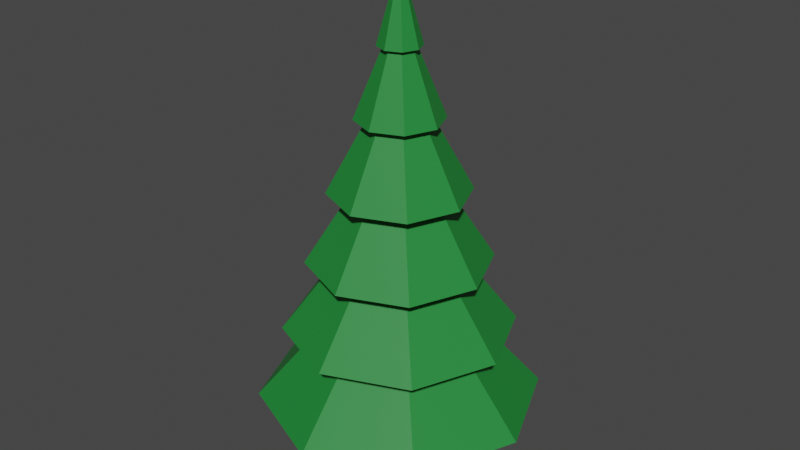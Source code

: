 # Source: firTree_fat.blend  (saved by Blender 2.81.16; exported with 4.5.12 LTS)
import bpy
from mathutils import Matrix  # noqa: F401  (used for matrix-valued properties, if any)

bpy.ops.wm.read_factory_settings(use_empty=True)
scene = bpy.context.scene
scene.name = 'Scene'

# ---- collections
col_collection = bpy.data.collections.new('Collection'); scene.collection.children.link(col_collection)

# ---- materials (node trees are filled in below, after node groups)
mat_needles = bpy.data.materials.new('Needles')
mat_needles.use_transparent_shadow = False
mat_trunk = bpy.data.materials.new('Trunk')
mat_trunk.use_transparent_shadow = False

# ---- material node trees
mat_needles.use_nodes = True; mat_needles.node_tree.nodes.clear()
_N = mat_needles.node_tree.nodes; _L = mat_needles.node_tree.links
n0 = _N.new('ShaderNodeOutputMaterial'); n0.name = 'Material Output'; n0.location = (300, 300)
n1 = _N.new('ShaderNodeBsdfPrincipled'); n1.name = 'Principled BSDF'; n1.location = (10, 300)
n1.distribution = 'GGX'
n1.subsurface_method = 'BURLEY'
n1.inputs[0].default_value = (0.01484, 0.233, 0.03843, 1.0)
n1.inputs[3].default_value = 1.45
n1.inputs[27].default_value = (0.0, 0.0, 0.0, 1.0)
n1.inputs[28].default_value = 1.0
_L.new(n1.outputs[0], n0.inputs[0])
n0.is_active_output = True
mat_trunk.use_nodes = True; mat_trunk.node_tree.nodes.clear()
_N = mat_trunk.node_tree.nodes; _L = mat_trunk.node_tree.links
n0 = _N.new('ShaderNodeOutputMaterial'); n0.name = 'Material Output'; n0.location = (300, 300)
n1 = _N.new('ShaderNodeBsdfPrincipled'); n1.name = 'Principled BSDF'; n1.location = (10, 300)
n1.distribution = 'GGX'
n1.subsurface_method = 'BURLEY'
n1.inputs[0].default_value = (0.1789, 0.04284, 0.01732, 1.0)
n1.inputs[3].default_value = 1.45
n1.inputs[27].default_value = (0.0, 0.0, 0.0, 1.0)
n1.inputs[28].default_value = 1.0
_L.new(n1.outputs[0], n0.inputs[0])
n0.is_active_output = True

# ---- world
world_world = bpy.data.worlds.new('World'); scene.world = world_world
world_world.use_nodes = True; world_world.node_tree.nodes.clear()
_N = world_world.node_tree.nodes; _L = world_world.node_tree.links
n0 = _N.new('ShaderNodeOutputWorld'); n0.name = 'World Output'; n0.location = (300, 300)
n1 = _N.new('ShaderNodeBackground'); n1.name = 'Background'; n1.location = (10, 300)
n1.inputs[0].default_value = (0.05088, 0.05088, 0.05088, 1.0)
_L.new(n1.outputs[0], n0.inputs[0])
n0.is_active_output = True
world_world.color = (0.05088, 0.05088, 0.05088)
world_world.use_sun_shadow = False
world_world.sun_shadow_jitter_overblur = 0.0

# ---- meshes
me_cylinder = bpy.data.meshes.new('Cylinder')
me_cylinder.from_pydata([(1.958e-09, 1.218, -1.063), (0.8616, 0.8616, -1.063), (1.218, -5.269e-08, -1.063), (0.8616, -0.8616, -1.063), (-1.046e-07, -1.218, -1.063), (-0.8616, -0.8616, -1.063), (2.862e-10, 2.579e-09, 4.871), (-1.218, 1.51e-08, -1.063), (-0.8616, 0.8616, -1.063), (1.059e-09, 1.037, -0.02151), (-4.866e-10, 0.8298, 0.957), (-2.032e-09, 0.6224, 1.935), (-3.578e-09, 0.4149, 2.914), (-5.124e-09, 0.2075, 3.844), (0.1467, 0.1467, 3.844), (0.2934, 0.2934, 2.914), (0.4401, 0.4401, 1.935), (0.5868, 0.5868, 0.957), (0.7335, 0.7335, -0.02151), (0.2075, -1.079e-09, 3.844), (0.4149, -1.169e-08, 2.914), (0.6224, -2.231e-08, 1.935), (0.8298, -3.292e-08, 0.957), (1.037, -4.353e-08, -0.02151), (0.1467, -0.1467, 3.844), (0.2934, -0.2934, 2.914), (0.4401, -0.4401, 1.935), (0.5868, -0.5868, 0.957), (0.7335, -0.7335, -0.02151), (-2.326e-08, -0.2075, 3.844), (-3.985e-08, -0.4149, 2.914), (-5.644e-08, -0.6224, 1.935), (-7.303e-08, -0.8298, 0.957), (-8.962e-08, -1.037, -0.02151), (-0.1467, -0.1467, 3.844), (-0.2934, -0.2934, 2.914), (-0.4401, -0.4401, 1.935), (-0.5868, -0.5868, 0.957), (-0.7335, -0.7335, -0.02151), (-0.2075, 1.046e-08, 3.844), (-0.4149, 1.139e-08, 2.914), (-0.6224, 1.232e-08, 1.935), (-0.8298, 1.325e-08, 0.957), (-1.037, 1.418e-08, -0.02151), (-0.1467, 0.1467, 3.844), (-0.2934, 0.2934, 2.914), (-0.4401, 0.4401, 1.935), (-0.5868, 0.5868, 0.957), (-0.7335, 0.7335, -0.02151), (-9.995e-09, 0.2903, 3.844), (0.2053, 0.2053, 3.844), (0.2903, -2.295e-09, 3.844), (0.2053, -0.2053, 3.844), (-3.537e-08, -0.2903, 3.844), (-0.2053, -0.2053, 3.844), (-0.2903, 1.386e-08, 3.844), (-0.2053, 0.2053, 3.844), (-4.62e-10, 0.5851, 2.914), (0.4137, 0.4137, 2.914), (0.5851, -1.496e-08, 2.914), (0.4137, -0.4137, 2.914), (-5.161e-08, -0.5851, 2.914), (-0.4137, -0.4137, 2.914), (-0.5851, 1.759e-08, 2.914), (-0.4137, 0.4137, 2.914), (6.646e-09, 0.9478, 1.935), (0.6702, 0.6702, 1.935), (0.9478, -3.202e-08, 1.935), (0.6702, -0.6702, 1.935), (-7.622e-08, -0.9478, 1.935), (-0.6702, -0.6702, 1.935), (-0.9478, 2.071e-08, 1.935), (-0.6702, 0.6702, 1.935), (1.429e-08, 1.248, 0.957), (0.8825, 0.8825, 0.957), (1.248, -4.576e-08, 0.957), (0.8825, -0.8825, 0.957), (-9.482e-08, -1.248, 0.957), (-0.8825, -0.8825, 0.957), (-1.248, 2.368e-08, 0.957), (-0.8825, 0.8825, 0.957), (3.636e-09, 1.579, -0.02151), (1.117, 1.117, -0.02151), (1.579, -6.663e-08, -0.02151), (1.117, -1.117, -0.02151), (-1.344e-07, -1.579, -0.02151), (-1.117, -1.117, -0.02151), (-1.579, 2.123e-08, -0.02151), (-1.117, 1.117, -0.02151), (1.378, 1.378, -1.063), (1.948, -8.34e-08, -1.063), (1.378, -1.378, -1.063), (-1.438e-07, -1.948, -1.063), (-1.378, -1.378, -1.063), (-1.948, 2.5e-08, -1.063), (-1.378, 1.378, -1.063), (2.656e-08, 1.948, -1.063)], [], [(49, 6, 50), (50, 6, 51), (51, 6, 52), (52, 6, 53), (53, 6, 54), (54, 6, 55), (55, 6, 56), (56, 6, 49), (0, 1, 2, 3, 4, 5, 7, 8), (95, 48, 9, 96), (88, 47, 10, 81), (80, 46, 11, 73), (72, 45, 12, 65), (64, 44, 13, 57), (94, 43, 48, 95), (87, 42, 47, 88), (79, 41, 46, 80), (71, 40, 45, 72), (63, 39, 44, 64), (93, 38, 43, 94), (86, 37, 42, 87), (78, 36, 41, 79), (70, 35, 40, 71), (62, 34, 39, 63), (92, 33, 38, 93), (85, 32, 37, 86), (77, 31, 36, 78), (69, 30, 35, 70), (61, 29, 34, 62), (91, 28, 33, 92), (84, 27, 32, 85), (76, 26, 31, 77), (68, 25, 30, 69), (60, 24, 29, 61), (90, 23, 28, 91), (83, 22, 27, 84), (75, 21, 26, 76), (67, 20, 25, 68), (59, 19, 24, 60), (89, 18, 23, 90), (82, 17, 22, 83), (74, 16, 21, 75), (66, 15, 20, 67), (58, 14, 19, 59), (96, 9, 18, 89), (81, 10, 17, 82), (73, 11, 16, 74), (65, 12, 15, 66), (57, 13, 14, 58), (44, 56, 49, 13), (39, 55, 56, 44), (34, 54, 55, 39), (29, 53, 54, 34), (24, 52, 53, 29), (19, 51, 52, 24), (14, 50, 51, 19), (13, 49, 50, 14), (12, 57, 58, 15), (15, 58, 59, 20), (20, 59, 60, 25), (25, 60, 61, 30), (30, 61, 62, 35), (35, 62, 63, 40), (40, 63, 64, 45), (45, 64, 57, 12), (11, 65, 66, 16), (16, 66, 67, 21), (21, 67, 68, 26), (26, 68, 69, 31), (31, 69, 70, 36), (36, 70, 71, 41), (41, 71, 72, 46), (46, 72, 65, 11), (10, 73, 74, 17), (17, 74, 75, 22), (22, 75, 76, 27), (27, 76, 77, 32), (32, 77, 78, 37), (37, 78, 79, 42), (42, 79, 80, 47), (47, 80, 73, 10), (9, 81, 82, 18), (18, 82, 83, 23), (23, 83, 84, 28), (28, 84, 85, 33), (33, 85, 86, 38), (38, 86, 87, 43), (43, 87, 88, 48), (48, 88, 81, 9), (0, 96, 89, 1), (1, 89, 90, 2), (2, 90, 91, 3), (3, 91, 92, 4), (4, 92, 93, 5), (5, 93, 94, 7), (7, 94, 95, 8), (8, 95, 96, 0)])
_uv = me_cylinder.uv_layers.new(name='UVMap')
_uv.uv.foreach_set('vector', [1.0, 0.9167, 0.5, 1.0, 0.875, 0.9167, 0.875, 0.9167, 0.5, 1.0, 0.75, 0.9167, 0.75, 0.9167, 0.5, 1.0, 0.625, 0.9167, 0.625, 0.9167, 0.5, 1.0, 0.5, 0.9167, 0.5, 0.9167, 0.5, 1.0, 0.375, 0.9167, 0.375, 0.9167, 0.5, 1.0, 0.25, 0.9167, 0.25, 0.9167, 0.5, 1.0, 0.125, 0.9167, 0.125, 0.9167, 0.5, 1.0, 0.0, 0.9167, 0.75, 0.49, 0.9197, 0.4197, 0.99, 0.25, 0.9197, 0.08029, 0.75, 0.01, 0.5803, 0.08029, 0.51, 0.25, 0.5803, 0.4197, 0.125, 0.5, 0.125, 0.5833, 0.0, 0.5833, 0.0, 0.5, 0.125, 0.5833, 0.125, 0.6667, 0.0, 0.6667, 0.0, 0.5833, 0.125, 0.6667, 0.125, 0.75, 0.0, 0.75, 0.0, 0.6667, 0.125, 0.75, 0.125, 0.8333, 0.0, 0.8333, 0.0, 0.75, 0.125, 0.8333, 0.125, 0.9167, 0.0, 0.9167, 0.0, 0.8333, 0.25, 0.5, 0.25, 0.5833, 0.125, 0.5833, 0.125, 0.5, 0.25, 0.5833, 0.25, 0.6667, 0.125, 0.6667, 0.125, 0.5833, 0.25, 0.6667, 0.25, 0.75, 0.125, 0.75, 0.125, 0.6667, 0.25, 0.75, 0.25, 0.8333, 0.125, 0.8333, 0.125, 0.75, 0.25, 0.8333, 0.25, 0.9167, 0.125, 0.9167, 0.125, 0.8333, 0.375, 0.5, 0.375, 0.5833, 0.25, 0.5833, 0.25, 0.5, 0.375, 0.5833, 0.375, 0.6667, 0.25, 0.6667, 0.25, 0.5833, 0.375, 0.6667, 0.375, 0.75, 0.25, 0.75, 0.25, 0.6667, 0.375, 0.75, 0.375, 0.8333, 0.25, 0.8333, 0.25, 0.75, 0.375, 0.8333, 0.375, 0.9167, 0.25, 0.9167, 0.25, 0.8333, 0.5, 0.5, 0.5, 0.5833, 0.375, 0.5833, 0.375, 0.5, 0.5, 0.5833, 0.5, 0.6667, 0.375, 0.6667, 0.375, 0.5833, 0.5, 0.6667, 0.5, 0.75, 0.375, 0.75, 0.375, 0.6667, 0.5, 0.75, 0.5, 0.8333, 0.375, 0.8333, 0.375, 0.75, 0.5, 0.8333, 0.5, 0.9167, 0.375, 0.9167, 0.375, 0.8333, 0.625, 0.5, 0.625, 0.5833, 0.5, 0.5833, 0.5, 0.5, 0.625, 0.5833, 0.625, 0.6667, 0.5, 0.6667, 0.5, 0.5833, 0.625, 0.6667, 0.625, 0.75, 0.5, 0.75, 0.5, 0.6667, 0.625, 0.75, 0.625, 0.8333, 0.5, 0.8333, 0.5, 0.75, 0.625, 0.8333, 0.625, 0.9167, 0.5, 0.9167, 0.5, 0.8333, 0.75, 0.5, 0.75, 0.5833, 0.625, 0.5833, 0.625, 0.5, 0.75, 0.5833, 0.75, 0.6667, 0.625, 0.6667, 0.625, 0.5833, 0.75, 0.6667, 0.75, 0.75, 0.625, 0.75, 0.625, 0.6667, 0.75, 0.75, 0.75, 0.8333, 0.625, 0.8333, 0.625, 0.75, 0.75, 0.8333, 0.75, 0.9167, 0.625, 0.9167, 0.625, 0.8333, 0.875, 0.5, 0.875, 0.5833, 0.75, 0.5833, 0.75, 0.5, 0.875, 0.5833, 0.875, 0.6667, 0.75, 0.6667, 0.75, 0.5833, 0.875, 0.6667, 0.875, 0.75, 0.75, 0.75, 0.75, 0.6667, 0.875, 0.75, 0.875, 0.8333, 0.75, 0.8333, 0.75, 0.75, 0.875, 0.8333, 0.875, 0.9167, 0.75, 0.9167, 0.75, 0.8333, 1.0, 0.5, 1.0, 0.5833, 0.875, 0.5833, 0.875, 0.5, 1.0, 0.5833, 1.0, 0.6667, 0.875, 0.6667, 0.875, 0.5833, 1.0, 0.6667, 1.0, 0.75, 0.875, 0.75, 0.875, 0.6667, 1.0, 0.75, 1.0, 0.8333, 0.875, 0.8333, 0.875, 0.75, 1.0, 0.8333, 1.0, 0.9167, 0.875, 0.9167, 0.875, 0.8333, 0.125, 0.9167, 0.125, 0.9167, 0.0, 0.9167, 0.0, 0.9167, 0.25, 0.9167, 0.25, 0.9167, 0.125, 0.9167, 0.125, 0.9167, 0.375, 0.9167, 0.375, 0.9167, 0.25, 0.9167, 0.25, 0.9167, 0.5, 0.9167, 0.5, 0.9167, 0.375, 0.9167, 0.375, 0.9167, 0.625, 0.9167, 0.625, 0.9167, 0.5, 0.9167, 0.5, 0.9167, 0.75, 0.9167, 0.75, 0.9167, 0.625, 0.9167, 0.625, 0.9167, 0.875, 0.9167, 0.875, 0.9167, 0.75, 0.9167, 0.75, 0.9167, 1.0, 0.9167, 1.0, 0.9167, 0.875, 0.9167, 0.875, 0.9167, 1.0, 0.8333, 1.0, 0.8333, 0.875, 0.8333, 0.875, 0.8333, 0.875, 0.8333, 0.875, 0.8333, 0.75, 0.8333, 0.75, 0.8333, 0.75, 0.8333, 0.75, 0.8333, 0.625, 0.8333, 0.625, 0.8333, 0.625, 0.8333, 0.625, 0.8333, 0.5, 0.8333, 0.5, 0.8333, 0.5, 0.8333, 0.5, 0.8333, 0.375, 0.8333, 0.375, 0.8333, 0.375, 0.8333, 0.375, 0.8333, 0.25, 0.8333, 0.25, 0.8333, 0.25, 0.8333, 0.25, 0.8333, 0.125, 0.8333, 0.125, 0.8333, 0.125, 0.8333, 0.125, 0.8333, 0.0, 0.8333, 0.0, 0.8333, 1.0, 0.75, 1.0, 0.75, 0.875, 0.75, 0.875, 0.75, 0.875, 0.75, 0.875, 0.75, 0.75, 0.75, 0.75, 0.75, 0.75, 0.75, 0.75, 0.75, 0.625, 0.75, 0.625, 0.75, 0.625, 0.75, 0.625, 0.75, 0.5, 0.75, 0.5, 0.75, 0.5, 0.75, 0.5, 0.75, 0.375, 0.75, 0.375, 0.75, 0.375, 0.75, 0.375, 0.75, 0.25, 0.75, 0.25, 0.75, 0.25, 0.75, 0.25, 0.75, 0.125, 0.75, 0.125, 0.75, 0.125, 0.75, 0.125, 0.75, 0.0, 0.75, 0.0, 0.75, 1.0, 0.6667, 1.0, 0.6667, 0.875, 0.6667, 0.875, 0.6667, 0.875, 0.6667, 0.875, 0.6667, 0.75, 0.6667, 0.75, 0.6667, 0.75, 0.6667, 0.75, 0.6667, 0.625, 0.6667, 0.625, 0.6667, 0.625, 0.6667, 0.625, 0.6667, 0.5, 0.6667, 0.5, 0.6667, 0.5, 0.6667, 0.5, 0.6667, 0.375, 0.6667, 0.375, 0.6667, 0.375, 0.6667, 0.375, 0.6667, 0.25, 0.6667, 0.25, 0.6667, 0.25, 0.6667, 0.25, 0.6667, 0.125, 0.6667, 0.125, 0.6667, 0.125, 0.6667, 0.125, 0.6667, 0.0, 0.6667, 0.0, 0.6667, 1.0, 0.5833, 1.0, 0.5833, 0.875, 0.5833, 0.875, 0.5833, 0.875, 0.5833, 0.875, 0.5833, 0.75, 0.5833, 0.75, 0.5833, 0.75, 0.5833, 0.75, 0.5833, 0.625, 0.5833, 0.625, 0.5833, 0.625, 0.5833, 0.625, 0.5833, 0.5, 0.5833, 0.5, 0.5833, 0.5, 0.5833, 0.5, 0.5833, 0.375, 0.5833, 0.375, 0.5833, 0.375, 0.5833, 0.375, 0.5833, 0.25, 0.5833, 0.25, 0.5833, 0.25, 0.5833, 0.25, 0.5833, 0.125, 0.5833, 0.125, 0.5833, 0.125, 0.5833, 0.125, 0.5833, 0.0, 0.5833, 0.0, 0.5833, 1.0, 0.5, 1.0, 0.5, 0.875, 0.5, 0.875, 0.5, 0.875, 0.5, 0.875, 0.5, 0.75, 0.5, 0.75, 0.5, 0.75, 0.5, 0.75, 0.5, 0.625, 0.5, 0.625, 0.5, 0.625, 0.5, 0.625, 0.5, 0.5, 0.5, 0.5, 0.5, 0.5, 0.5, 0.5, 0.5, 0.375, 0.5, 0.375, 0.5, 0.375, 0.5, 0.375, 0.5, 0.25, 0.5, 0.25, 0.5, 0.25, 0.5, 0.25, 0.5, 0.125, 0.5, 0.125, 0.5, 0.125, 0.5, 0.125, 0.5, 0.0, 0.5, 0.0, 0.5])
me_cylinder.materials.append(mat_needles)
me_cylinder.use_remesh_fix_poles = True
me_cylinder.use_remesh_preserve_attributes = False
me_cylinder.use_mirror_vertex_groups = False
me_cylinder.update()
me_cylinder_001 = bpy.data.meshes.new('Cylinder.001')
me_cylinder_001.from_pydata([(-1.842e-08, 0.6191, -0.4446), (-2.357e-08, 0.4979, 0.5511), (0.4378, 0.4378, -0.4446), (0.352, 0.352, 0.5511), (0.6191, -2.332e-08, -0.4446), (0.4979, -1.802e-08, 0.5511), (0.4378, -0.4378, -0.4446), (0.352, -0.352, 0.5511), (-7.255e-08, -0.6191, -0.4446), (-6.709e-08, -0.4979, 0.5511), (-0.4378, -0.4378, -0.4446), (-0.352, -0.352, 0.5511), (-0.6191, 1.113e-08, -0.4446), (-0.4979, 9.678e-09, 0.5511), (-0.4378, 0.4378, -0.4446), (-0.352, 0.352, 0.5511), (-2.214e-08, 0.5316, 0.1065), (0.3759, 0.3759, 0.1065), (0.5316, -1.963e-08, 0.1065), (0.3759, -0.3759, 0.1065), (-6.861e-08, -0.5316, 0.1065), (-0.3759, -0.3759, 0.1065), (-0.5316, 9.945e-09, 0.1065), (-0.3759, 0.3759, 0.1065)], [], [(16, 1, 3, 17), (17, 3, 5, 18), (18, 5, 7, 19), (19, 7, 9, 20), (20, 9, 11, 21), (21, 11, 13, 22), (3, 1, 15, 13, 11, 9, 7, 5), (22, 13, 15, 23), (23, 15, 1, 16), (0, 2, 4, 6, 8, 10, 12, 14), (14, 23, 16, 0), (12, 22, 23, 14), (10, 21, 22, 12), (8, 20, 21, 10), (6, 19, 20, 8), (4, 18, 19, 6), (2, 17, 18, 4), (0, 16, 17, 2)])
_uv = me_cylinder_001.uv_layers.new(name='UVMap')
_uv.uv.foreach_set('vector', [1.0, 0.7767, 1.0, 1.0, 0.875, 1.0, 0.875, 0.7767, 0.875, 0.7767, 0.875, 1.0, 0.75, 1.0, 0.75, 0.7767, 0.75, 0.7767, 0.75, 1.0, 0.625, 1.0, 0.625, 0.7767, 0.625, 0.7767, 0.625, 1.0, 0.5, 1.0, 0.5, 0.7767, 0.5, 0.7767, 0.5, 1.0, 0.375, 1.0, 0.375, 0.7767, 0.375, 0.7767, 0.375, 1.0, 0.25, 1.0, 0.25, 0.7767, 0.4197, 0.4197, 0.25, 0.49, 0.08029, 0.4197, 0.01, 0.25, 0.08029, 0.08029, 0.25, 0.01, 0.4197, 0.08029, 0.49, 0.25, 0.25, 0.7767, 0.25, 1.0, 0.125, 1.0, 0.125, 0.7767, 0.125, 0.7767, 0.125, 1.0, 0.0, 1.0, 0.0, 0.7767, 0.75, 0.49, 0.9197, 0.4197, 0.99, 0.25, 0.9197, 0.08029, 0.75, 0.01, 0.5803, 0.08029, 0.51, 0.25, 0.5803, 0.4197, 0.125, 0.5, 0.125, 0.7767, 0.0, 0.7767, 0.0, 0.5, 0.25, 0.5, 0.25, 0.7767, 0.125, 0.7767, 0.125, 0.5, 0.375, 0.5, 0.375, 0.7767, 0.25, 0.7767, 0.25, 0.5, 0.5, 0.5, 0.5, 0.7767, 0.375, 0.7767, 0.375, 0.5, 0.625, 0.5, 0.625, 0.7767, 0.5, 0.7767, 0.5, 0.5, 0.75, 0.5, 0.75, 0.7767, 0.625, 0.7767, 0.625, 0.5, 0.875, 0.5, 0.875, 0.7767, 0.75, 0.7767, 0.75, 0.5, 1.0, 0.5, 1.0, 0.7767, 0.875, 0.7767, 0.875, 0.5])
me_cylinder_001.materials.append(mat_trunk)
me_cylinder_001.use_remesh_fix_poles = True
me_cylinder_001.use_remesh_preserve_attributes = False
me_cylinder_001.use_mirror_vertex_groups = False
me_cylinder_001.update()

# ---- objects
ob_cylinder = bpy.data.objects.new('Cylinder', me_cylinder)
ob_cylinder_001 = bpy.data.objects.new('Cylinder.001', me_cylinder_001)

# ---- transforms, parenting, visibility, modifiers, constraints
ob_cylinder.location = (0.0, 0.0, 1.986)
ob_cylinder.lineart.crease_threshold = 0.0
ob_cylinder_001.location = (0.0, 0.0, 0.4472)
ob_cylinder_001.lineart.crease_threshold = 0.0

# ---- collection membership
col_collection.objects.link(ob_cylinder)
col_collection.objects.link(ob_cylinder_001)

# ---- scene / render settings (as saved in the file)
scene.frame_start = 1; scene.frame_end = 250; scene.frame_set(1)
scene.render.engine = 'BLENDER_EEVEE_NEXT'
scene.cycles.use_denoising = False
scene.cycles.samples = 128
scene.cycles.sampling_pattern = 'TABULATED_SOBOL'
scene.cycles.use_adaptive_sampling = False
scene.cycles.use_light_tree = False
scene.view_settings.view_transform = 'Filmic'
bpy.context.view_layer.update()

# ---- added for rendering (the .blend has no active camera and no usable light): camera, sun
cam_auto = bpy.data.cameras.new('AutoCamera')
cam_auto.lens = 50.0
cam_auto.sensor_width = 36.0
cam_auto.clip_end = 1000.0
ob_auto_camera = bpy.data.objects.new('AutoCamera', cam_auto)
scene.collection.objects.link(ob_auto_camera)
ob_auto_camera.location = (8.13692, -9.76431, 9.93916)
ob_auto_camera.rotation_euler = (1.09748, -7.21219e-08, 0.694738)
scene.camera = ob_auto_camera
light_auto_sun = bpy.data.lights.new('AutoSun', 'SUN')
light_auto_sun.energy = 3.0
light_auto_sun.angle = 0.0523599
ob_auto_sun = bpy.data.objects.new('AutoSun', light_auto_sun)
scene.collection.objects.link(ob_auto_sun)
ob_auto_sun.rotation_euler = (0.872665, 0.174533, 0.523599)
bpy.context.view_layer.update()
